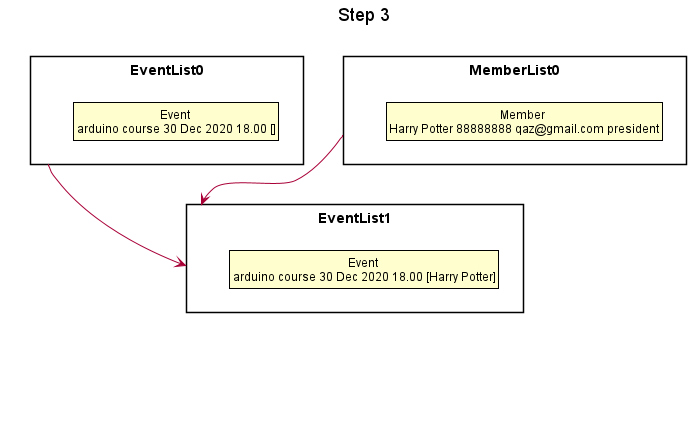

The diagram above was rendered by PlantUML. Its source (embedded in the PNG):
@startuml





skinparam BackgroundColor #FFFFFFF

skinparam Shadowing false

skinparam Class {
    FontColor #FFFFFF
    BorderThickness 1
    BorderColor #FFFFFF
    StereotypeFontColor #FFFFFF
    FontName Arial
}

skinparam Actor {
    BorderColor #000000
    Color #000000
    FontName Arial
}

skinparam Sequence {
    MessageAlign center
    BoxFontSize 15
    BoxPadding 0
    BoxFontColor #FFFFFF
    FontName Arial
}

skinparam Participant {
    FontColor #FFFFFFF
    Padding 20
}

skinparam MinClassWidth 50
skinparam ParticipantPadding 10
skinparam Shadowing false
skinparam DefaultTextAlignment center
skinparam packageStyle Rectangle

hide footbox
hide members
hide circle
skinparam ClassFontColor #000000
skinparam ClassBorderColor #000000

title Step 3

package EventList0 {
    class State1 as "Event \narduino course 30 Dec 2020 18.00 []"
}

package EventList1 {
    class State3 as "Event \narduino course 30 Dec 2020 18.00 [Harry Potter]"
}

package EventList2 {
    class State4 as "Event \narduino course 30 Dec 2020 18.00 []"
}

package MemberList0 {
    class State2 as "Member \nHarry Potter 88888888 qaz@gmail.com president"
}

EventList0 -->EventList1
EventList1 -->EventList2
MemberList0 -->EventList1

hide EventList2

@enduml